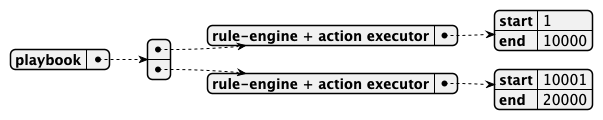

The diagram above was rendered by PlantUML. Its source (embedded in the PNG):
@startjson
{
  "playbook" : [
    { "rule-engine + action executor":
      {"start":  1,"end":  10000}
    },
    { "rule-engine + action executor":
          {"start":  10001,"end":  20000}
     }
  ]
}
@endjson